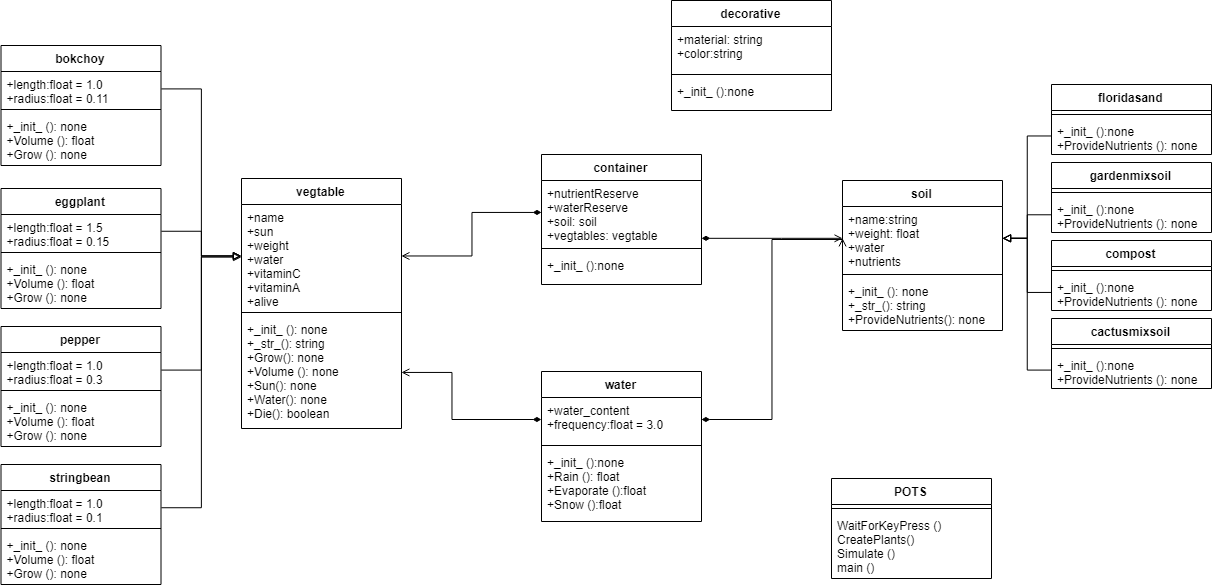

The diagram above was exported from draw.io. Its source (the exported page's mxGraphModel, read from the mxfile embedded in the PNG):
<mxGraphModel dx="2506" dy="860" grid="1" gridSize="10" guides="1" tooltips="1" connect="1" arrows="1" fold="1" page="1" pageScale="1" pageWidth="850" pageHeight="1100" math="0" shadow="0">
  <root>
    <mxCell id="0" />
    <mxCell id="1" parent="0" />
    <mxCell id="oC2deN8UyHZyVu2Q4cWE-29" value="bokchoy" style="swimlane;fontStyle=1;align=center;verticalAlign=top;childLayout=stackLayout;horizontal=1;startSize=26;horizontalStack=0;resizeParent=1;resizeParentMax=0;resizeLast=0;collapsible=1;marginBottom=0;" vertex="1" parent="1">
      <mxGeometry x="-80.5" y="66" width="160" height="120" as="geometry" />
    </mxCell>
    <mxCell id="oC2deN8UyHZyVu2Q4cWE-30" value="+length:float = 1.0&#10;+radius:float = 0.11" style="text;strokeColor=none;fillColor=none;align=left;verticalAlign=top;spacingLeft=4;spacingRight=4;overflow=hidden;rotatable=0;points=[[0,0.5],[1,0.5]];portConstraint=eastwest;" vertex="1" parent="oC2deN8UyHZyVu2Q4cWE-29">
      <mxGeometry y="26" width="160" height="34" as="geometry" />
    </mxCell>
    <mxCell id="oC2deN8UyHZyVu2Q4cWE-31" value="" style="line;strokeWidth=1;fillColor=none;align=left;verticalAlign=middle;spacingTop=-1;spacingLeft=3;spacingRight=3;rotatable=0;labelPosition=right;points=[];portConstraint=eastwest;" vertex="1" parent="oC2deN8UyHZyVu2Q4cWE-29">
      <mxGeometry y="60" width="160" height="8" as="geometry" />
    </mxCell>
    <mxCell id="oC2deN8UyHZyVu2Q4cWE-32" value="+_init_ (): none&#10;+Volume (): float&#10;+Grow (): none" style="text;strokeColor=none;fillColor=none;align=left;verticalAlign=top;spacingLeft=4;spacingRight=4;overflow=hidden;rotatable=0;points=[[0,0.5],[1,0.5]];portConstraint=eastwest;" vertex="1" parent="oC2deN8UyHZyVu2Q4cWE-29">
      <mxGeometry y="68" width="160" height="52" as="geometry" />
    </mxCell>
    <mxCell id="oC2deN8UyHZyVu2Q4cWE-33" value="cactusmixsoil" style="swimlane;fontStyle=1;align=center;verticalAlign=top;childLayout=stackLayout;horizontal=1;startSize=26;horizontalStack=0;resizeParent=1;resizeParentMax=0;resizeLast=0;collapsible=1;marginBottom=0;" vertex="1" parent="1">
      <mxGeometry x="970" y="339" width="160" height="70" as="geometry" />
    </mxCell>
    <mxCell id="oC2deN8UyHZyVu2Q4cWE-35" value="" style="line;strokeWidth=1;fillColor=none;align=left;verticalAlign=middle;spacingTop=-1;spacingLeft=3;spacingRight=3;rotatable=0;labelPosition=right;points=[];portConstraint=eastwest;" vertex="1" parent="oC2deN8UyHZyVu2Q4cWE-33">
      <mxGeometry y="26" width="160" height="8" as="geometry" />
    </mxCell>
    <mxCell id="oC2deN8UyHZyVu2Q4cWE-36" value="+_init_ ():none&#10;+ProvideNutrients (): none" style="text;strokeColor=none;fillColor=none;align=left;verticalAlign=top;spacingLeft=4;spacingRight=4;overflow=hidden;rotatable=0;points=[[0,0.5],[1,0.5]];portConstraint=eastwest;" vertex="1" parent="oC2deN8UyHZyVu2Q4cWE-33">
      <mxGeometry y="34" width="160" height="36" as="geometry" />
    </mxCell>
    <mxCell id="oC2deN8UyHZyVu2Q4cWE-37" value="compost" style="swimlane;fontStyle=1;align=center;verticalAlign=top;childLayout=stackLayout;horizontal=1;startSize=26;horizontalStack=0;resizeParent=1;resizeParentMax=0;resizeLast=0;collapsible=1;marginBottom=0;" vertex="1" parent="1">
      <mxGeometry x="970" y="261" width="160" height="70" as="geometry" />
    </mxCell>
    <mxCell id="oC2deN8UyHZyVu2Q4cWE-38" value="" style="line;strokeWidth=1;fillColor=none;align=left;verticalAlign=middle;spacingTop=-1;spacingLeft=3;spacingRight=3;rotatable=0;labelPosition=right;points=[];portConstraint=eastwest;" vertex="1" parent="oC2deN8UyHZyVu2Q4cWE-37">
      <mxGeometry y="26" width="160" height="8" as="geometry" />
    </mxCell>
    <mxCell id="oC2deN8UyHZyVu2Q4cWE-39" value="+_init_ ():none&#10;+ProvideNutrients (): none" style="text;strokeColor=none;fillColor=none;align=left;verticalAlign=top;spacingLeft=4;spacingRight=4;overflow=hidden;rotatable=0;points=[[0,0.5],[1,0.5]];portConstraint=eastwest;" vertex="1" parent="oC2deN8UyHZyVu2Q4cWE-37">
      <mxGeometry y="34" width="160" height="36" as="geometry" />
    </mxCell>
    <mxCell id="oC2deN8UyHZyVu2Q4cWE-40" value="container" style="swimlane;fontStyle=1;align=center;verticalAlign=top;childLayout=stackLayout;horizontal=1;startSize=26;horizontalStack=0;resizeParent=1;resizeParentMax=0;resizeLast=0;collapsible=1;marginBottom=0;" vertex="1" parent="1">
      <mxGeometry x="460" y="175" width="160" height="130" as="geometry" />
    </mxCell>
    <mxCell id="oC2deN8UyHZyVu2Q4cWE-41" value="+nutrientReserve&#10;+waterReserve&#10;+soil: soil&#10;+vegtables: vegtable" style="text;strokeColor=none;fillColor=none;align=left;verticalAlign=top;spacingLeft=4;spacingRight=4;overflow=hidden;rotatable=0;points=[[0,0.5],[1,0.5]];portConstraint=eastwest;" vertex="1" parent="oC2deN8UyHZyVu2Q4cWE-40">
      <mxGeometry y="26" width="160" height="64" as="geometry" />
    </mxCell>
    <mxCell id="oC2deN8UyHZyVu2Q4cWE-42" value="" style="line;strokeWidth=1;fillColor=none;align=left;verticalAlign=middle;spacingTop=-1;spacingLeft=3;spacingRight=3;rotatable=0;labelPosition=right;points=[];portConstraint=eastwest;" vertex="1" parent="oC2deN8UyHZyVu2Q4cWE-40">
      <mxGeometry y="90" width="160" height="8" as="geometry" />
    </mxCell>
    <mxCell id="oC2deN8UyHZyVu2Q4cWE-43" value="+_init_ ():none" style="text;strokeColor=none;fillColor=none;align=left;verticalAlign=top;spacingLeft=4;spacingRight=4;overflow=hidden;rotatable=0;points=[[0,0.5],[1,0.5]];portConstraint=eastwest;" vertex="1" parent="oC2deN8UyHZyVu2Q4cWE-40">
      <mxGeometry y="98" width="160" height="32" as="geometry" />
    </mxCell>
    <mxCell id="oC2deN8UyHZyVu2Q4cWE-48" value="eggplant" style="swimlane;fontStyle=1;align=center;verticalAlign=top;childLayout=stackLayout;horizontal=1;startSize=26;horizontalStack=0;resizeParent=1;resizeParentMax=0;resizeLast=0;collapsible=1;marginBottom=0;" vertex="1" parent="1">
      <mxGeometry x="-80.5" y="209" width="160" height="120" as="geometry" />
    </mxCell>
    <mxCell id="oC2deN8UyHZyVu2Q4cWE-49" value="+length:float = 1.5&#10;+radius:float = 0.15" style="text;strokeColor=none;fillColor=none;align=left;verticalAlign=top;spacingLeft=4;spacingRight=4;overflow=hidden;rotatable=0;points=[[0,0.5],[1,0.5]];portConstraint=eastwest;" vertex="1" parent="oC2deN8UyHZyVu2Q4cWE-48">
      <mxGeometry y="26" width="160" height="34" as="geometry" />
    </mxCell>
    <mxCell id="oC2deN8UyHZyVu2Q4cWE-50" value="" style="line;strokeWidth=1;fillColor=none;align=left;verticalAlign=middle;spacingTop=-1;spacingLeft=3;spacingRight=3;rotatable=0;labelPosition=right;points=[];portConstraint=eastwest;" vertex="1" parent="oC2deN8UyHZyVu2Q4cWE-48">
      <mxGeometry y="60" width="160" height="8" as="geometry" />
    </mxCell>
    <mxCell id="oC2deN8UyHZyVu2Q4cWE-51" value="+_init_ (): none&#10;+Volume (): float&#10;+Grow (): none" style="text;strokeColor=none;fillColor=none;align=left;verticalAlign=top;spacingLeft=4;spacingRight=4;overflow=hidden;rotatable=0;points=[[0,0.5],[1,0.5]];portConstraint=eastwest;" vertex="1" parent="oC2deN8UyHZyVu2Q4cWE-48">
      <mxGeometry y="68" width="160" height="52" as="geometry" />
    </mxCell>
    <mxCell id="oC2deN8UyHZyVu2Q4cWE-56" value="floridasand" style="swimlane;fontStyle=1;align=center;verticalAlign=top;childLayout=stackLayout;horizontal=1;startSize=26;horizontalStack=0;resizeParent=1;resizeParentMax=0;resizeLast=0;collapsible=1;marginBottom=0;" vertex="1" parent="1">
      <mxGeometry x="970" y="105" width="160" height="70" as="geometry" />
    </mxCell>
    <mxCell id="oC2deN8UyHZyVu2Q4cWE-57" value="" style="line;strokeWidth=1;fillColor=none;align=left;verticalAlign=middle;spacingTop=-1;spacingLeft=3;spacingRight=3;rotatable=0;labelPosition=right;points=[];portConstraint=eastwest;" vertex="1" parent="oC2deN8UyHZyVu2Q4cWE-56">
      <mxGeometry y="26" width="160" height="8" as="geometry" />
    </mxCell>
    <mxCell id="oC2deN8UyHZyVu2Q4cWE-58" value="+_init_ ():none&#10;+ProvideNutrients (): none" style="text;strokeColor=none;fillColor=none;align=left;verticalAlign=top;spacingLeft=4;spacingRight=4;overflow=hidden;rotatable=0;points=[[0,0.5],[1,0.5]];portConstraint=eastwest;" vertex="1" parent="oC2deN8UyHZyVu2Q4cWE-56">
      <mxGeometry y="34" width="160" height="36" as="geometry" />
    </mxCell>
    <mxCell id="oC2deN8UyHZyVu2Q4cWE-59" value="gardenmixsoil" style="swimlane;fontStyle=1;align=center;verticalAlign=top;childLayout=stackLayout;horizontal=1;startSize=26;horizontalStack=0;resizeParent=1;resizeParentMax=0;resizeLast=0;collapsible=1;marginBottom=0;" vertex="1" parent="1">
      <mxGeometry x="970" y="183" width="160" height="70" as="geometry" />
    </mxCell>
    <mxCell id="oC2deN8UyHZyVu2Q4cWE-60" value="" style="line;strokeWidth=1;fillColor=none;align=left;verticalAlign=middle;spacingTop=-1;spacingLeft=3;spacingRight=3;rotatable=0;labelPosition=right;points=[];portConstraint=eastwest;" vertex="1" parent="oC2deN8UyHZyVu2Q4cWE-59">
      <mxGeometry y="26" width="160" height="8" as="geometry" />
    </mxCell>
    <mxCell id="oC2deN8UyHZyVu2Q4cWE-61" value="+_init_ ():none&#10;+ProvideNutrients (): none" style="text;strokeColor=none;fillColor=none;align=left;verticalAlign=top;spacingLeft=4;spacingRight=4;overflow=hidden;rotatable=0;points=[[0,0.5],[1,0.5]];portConstraint=eastwest;" vertex="1" parent="oC2deN8UyHZyVu2Q4cWE-59">
      <mxGeometry y="34" width="160" height="36" as="geometry" />
    </mxCell>
    <mxCell id="oC2deN8UyHZyVu2Q4cWE-62" value="pepper" style="swimlane;fontStyle=1;align=center;verticalAlign=top;childLayout=stackLayout;horizontal=1;startSize=26;horizontalStack=0;resizeParent=1;resizeParentMax=0;resizeLast=0;collapsible=1;marginBottom=0;" vertex="1" parent="1">
      <mxGeometry x="-80.5" y="347" width="160" height="120" as="geometry" />
    </mxCell>
    <mxCell id="oC2deN8UyHZyVu2Q4cWE-63" value="+length:float = 1.0&#10;+radius:float = 0.3" style="text;strokeColor=none;fillColor=none;align=left;verticalAlign=top;spacingLeft=4;spacingRight=4;overflow=hidden;rotatable=0;points=[[0,0.5],[1,0.5]];portConstraint=eastwest;" vertex="1" parent="oC2deN8UyHZyVu2Q4cWE-62">
      <mxGeometry y="26" width="160" height="34" as="geometry" />
    </mxCell>
    <mxCell id="oC2deN8UyHZyVu2Q4cWE-64" value="" style="line;strokeWidth=1;fillColor=none;align=left;verticalAlign=middle;spacingTop=-1;spacingLeft=3;spacingRight=3;rotatable=0;labelPosition=right;points=[];portConstraint=eastwest;" vertex="1" parent="oC2deN8UyHZyVu2Q4cWE-62">
      <mxGeometry y="60" width="160" height="8" as="geometry" />
    </mxCell>
    <mxCell id="oC2deN8UyHZyVu2Q4cWE-65" value="+_init_ (): none&#10;+Volume (): float&#10;+Grow (): none" style="text;strokeColor=none;fillColor=none;align=left;verticalAlign=top;spacingLeft=4;spacingRight=4;overflow=hidden;rotatable=0;points=[[0,0.5],[1,0.5]];portConstraint=eastwest;" vertex="1" parent="oC2deN8UyHZyVu2Q4cWE-62">
      <mxGeometry y="68" width="160" height="52" as="geometry" />
    </mxCell>
    <mxCell id="oC2deN8UyHZyVu2Q4cWE-103" style="edgeStyle=orthogonalEdgeStyle;rounded=0;orthogonalLoop=1;jettySize=auto;html=1;exitX=0;exitY=0.5;exitDx=0;exitDy=0;entryX=1;entryY=0.5;entryDx=0;entryDy=0;startArrow=open;startFill=0;endArrow=diamondThin;endFill=1;" edge="1" parent="1" source="oC2deN8UyHZyVu2Q4cWE-67" target="oC2deN8UyHZyVu2Q4cWE-79">
      <mxGeometry relative="1" as="geometry">
        <Array as="points">
          <mxPoint x="761" y="260" />
          <mxPoint x="691" y="260" />
          <mxPoint x="691" y="440" />
        </Array>
      </mxGeometry>
    </mxCell>
    <mxCell id="oC2deN8UyHZyVu2Q4cWE-66" value="soil" style="swimlane;fontStyle=1;align=center;verticalAlign=top;childLayout=stackLayout;horizontal=1;startSize=26;horizontalStack=0;resizeParent=1;resizeParentMax=0;resizeLast=0;collapsible=1;marginBottom=0;" vertex="1" parent="1">
      <mxGeometry x="761" y="201" width="160" height="150" as="geometry" />
    </mxCell>
    <mxCell id="oC2deN8UyHZyVu2Q4cWE-67" value="+name:string&#10;+weight: float&#10;+water&#10;+nutrients" style="text;strokeColor=none;fillColor=none;align=left;verticalAlign=top;spacingLeft=4;spacingRight=4;overflow=hidden;rotatable=0;points=[[0,0.5],[1,0.5]];portConstraint=eastwest;" vertex="1" parent="oC2deN8UyHZyVu2Q4cWE-66">
      <mxGeometry y="26" width="160" height="64" as="geometry" />
    </mxCell>
    <mxCell id="oC2deN8UyHZyVu2Q4cWE-68" value="" style="line;strokeWidth=1;fillColor=none;align=left;verticalAlign=middle;spacingTop=-1;spacingLeft=3;spacingRight=3;rotatable=0;labelPosition=right;points=[];portConstraint=eastwest;" vertex="1" parent="oC2deN8UyHZyVu2Q4cWE-66">
      <mxGeometry y="90" width="160" height="8" as="geometry" />
    </mxCell>
    <mxCell id="oC2deN8UyHZyVu2Q4cWE-69" value="+_init_ (): none&#10;+_str_(): string&#10;+ProvideNutrients(): none" style="text;strokeColor=none;fillColor=none;align=left;verticalAlign=top;spacingLeft=4;spacingRight=4;overflow=hidden;rotatable=0;points=[[0,0.5],[1,0.5]];portConstraint=eastwest;" vertex="1" parent="oC2deN8UyHZyVu2Q4cWE-66">
      <mxGeometry y="98" width="160" height="52" as="geometry" />
    </mxCell>
    <mxCell id="oC2deN8UyHZyVu2Q4cWE-70" value="stringbean" style="swimlane;fontStyle=1;align=center;verticalAlign=top;childLayout=stackLayout;horizontal=1;startSize=26;horizontalStack=0;resizeParent=1;resizeParentMax=0;resizeLast=0;collapsible=1;marginBottom=0;" vertex="1" parent="1">
      <mxGeometry x="-80.5" y="485" width="160" height="120" as="geometry" />
    </mxCell>
    <mxCell id="oC2deN8UyHZyVu2Q4cWE-71" value="+length:float = 1.0&#10;+radius:float = 0.1" style="text;strokeColor=none;fillColor=none;align=left;verticalAlign=top;spacingLeft=4;spacingRight=4;overflow=hidden;rotatable=0;points=[[0,0.5],[1,0.5]];portConstraint=eastwest;" vertex="1" parent="oC2deN8UyHZyVu2Q4cWE-70">
      <mxGeometry y="26" width="160" height="34" as="geometry" />
    </mxCell>
    <mxCell id="oC2deN8UyHZyVu2Q4cWE-72" value="" style="line;strokeWidth=1;fillColor=none;align=left;verticalAlign=middle;spacingTop=-1;spacingLeft=3;spacingRight=3;rotatable=0;labelPosition=right;points=[];portConstraint=eastwest;" vertex="1" parent="oC2deN8UyHZyVu2Q4cWE-70">
      <mxGeometry y="60" width="160" height="8" as="geometry" />
    </mxCell>
    <mxCell id="oC2deN8UyHZyVu2Q4cWE-73" value="+_init_ (): none&#10;+Volume (): float&#10;+Grow (): none" style="text;strokeColor=none;fillColor=none;align=left;verticalAlign=top;spacingLeft=4;spacingRight=4;overflow=hidden;rotatable=0;points=[[0,0.5],[1,0.5]];portConstraint=eastwest;" vertex="1" parent="oC2deN8UyHZyVu2Q4cWE-70">
      <mxGeometry y="68" width="160" height="52" as="geometry" />
    </mxCell>
    <mxCell id="oC2deN8UyHZyVu2Q4cWE-74" value="vegtable" style="swimlane;fontStyle=1;align=center;verticalAlign=top;childLayout=stackLayout;horizontal=1;startSize=26;horizontalStack=0;resizeParent=1;resizeParentMax=0;resizeLast=0;collapsible=1;marginBottom=0;" vertex="1" parent="1">
      <mxGeometry x="160" y="199" width="160" height="250" as="geometry" />
    </mxCell>
    <mxCell id="oC2deN8UyHZyVu2Q4cWE-75" value="+name&#10;+sun&#10;+weight&#10;+water&#10;+vitaminC&#10;+vitaminA&#10;+alive" style="text;strokeColor=none;fillColor=none;align=left;verticalAlign=top;spacingLeft=4;spacingRight=4;overflow=hidden;rotatable=0;points=[[0,0.5],[1,0.5]];portConstraint=eastwest;" vertex="1" parent="oC2deN8UyHZyVu2Q4cWE-74">
      <mxGeometry y="26" width="160" height="104" as="geometry" />
    </mxCell>
    <mxCell id="oC2deN8UyHZyVu2Q4cWE-76" value="" style="line;strokeWidth=1;fillColor=none;align=left;verticalAlign=middle;spacingTop=-1;spacingLeft=3;spacingRight=3;rotatable=0;labelPosition=right;points=[];portConstraint=eastwest;" vertex="1" parent="oC2deN8UyHZyVu2Q4cWE-74">
      <mxGeometry y="130" width="160" height="8" as="geometry" />
    </mxCell>
    <mxCell id="oC2deN8UyHZyVu2Q4cWE-77" value="+_init_ (): none&#10;+_str_(): string&#10;+Grow(): none&#10;+Volume (): none&#10;+Sun(): none&#10;+Water(): none&#10;+Die(): boolean" style="text;strokeColor=none;fillColor=none;align=left;verticalAlign=top;spacingLeft=4;spacingRight=4;overflow=hidden;rotatable=0;points=[[0,0.5],[1,0.5]];portConstraint=eastwest;" vertex="1" parent="oC2deN8UyHZyVu2Q4cWE-74">
      <mxGeometry y="138" width="160" height="112" as="geometry" />
    </mxCell>
    <mxCell id="oC2deN8UyHZyVu2Q4cWE-78" value="water" style="swimlane;fontStyle=1;align=center;verticalAlign=top;childLayout=stackLayout;horizontal=1;startSize=26;horizontalStack=0;resizeParent=1;resizeParentMax=0;resizeLast=0;collapsible=1;marginBottom=0;" vertex="1" parent="1">
      <mxGeometry x="460" y="392" width="160" height="150" as="geometry" />
    </mxCell>
    <mxCell id="oC2deN8UyHZyVu2Q4cWE-79" value="+water_content&#10;+frequency:float = 3.0" style="text;strokeColor=none;fillColor=none;align=left;verticalAlign=top;spacingLeft=4;spacingRight=4;overflow=hidden;rotatable=0;points=[[0,0.5],[1,0.5]];portConstraint=eastwest;" vertex="1" parent="oC2deN8UyHZyVu2Q4cWE-78">
      <mxGeometry y="26" width="160" height="44" as="geometry" />
    </mxCell>
    <mxCell id="oC2deN8UyHZyVu2Q4cWE-80" value="" style="line;strokeWidth=1;fillColor=none;align=left;verticalAlign=middle;spacingTop=-1;spacingLeft=3;spacingRight=3;rotatable=0;labelPosition=right;points=[];portConstraint=eastwest;" vertex="1" parent="oC2deN8UyHZyVu2Q4cWE-78">
      <mxGeometry y="70" width="160" height="8" as="geometry" />
    </mxCell>
    <mxCell id="oC2deN8UyHZyVu2Q4cWE-81" value="+_init_ ():none&#10;+Rain (): float&#10;+Evaporate ():float&#10;+Snow ():float" style="text;strokeColor=none;fillColor=none;align=left;verticalAlign=top;spacingLeft=4;spacingRight=4;overflow=hidden;rotatable=0;points=[[0,0.5],[1,0.5]];portConstraint=eastwest;" vertex="1" parent="oC2deN8UyHZyVu2Q4cWE-78">
      <mxGeometry y="78" width="160" height="72" as="geometry" />
    </mxCell>
    <mxCell id="oC2deN8UyHZyVu2Q4cWE-83" style="edgeStyle=orthogonalEdgeStyle;rounded=0;orthogonalLoop=1;jettySize=auto;html=1;exitX=1;exitY=0.5;exitDx=0;exitDy=0;endArrow=block;endFill=0;startArrow=none;startFill=0;" edge="1" parent="1" source="oC2deN8UyHZyVu2Q4cWE-63" target="oC2deN8UyHZyVu2Q4cWE-75">
      <mxGeometry relative="1" as="geometry" />
    </mxCell>
    <mxCell id="oC2deN8UyHZyVu2Q4cWE-85" style="edgeStyle=orthogonalEdgeStyle;rounded=0;orthogonalLoop=1;jettySize=auto;html=1;exitX=1;exitY=0.5;exitDx=0;exitDy=0;entryX=0;entryY=0.5;entryDx=0;entryDy=0;endArrow=block;endFill=0;startArrow=none;startFill=0;" edge="1" parent="1" source="oC2deN8UyHZyVu2Q4cWE-71" target="oC2deN8UyHZyVu2Q4cWE-75">
      <mxGeometry relative="1" as="geometry">
        <mxPoint x="150" y="300" as="targetPoint" />
      </mxGeometry>
    </mxCell>
    <mxCell id="oC2deN8UyHZyVu2Q4cWE-86" style="edgeStyle=orthogonalEdgeStyle;rounded=0;orthogonalLoop=1;jettySize=auto;html=1;exitX=1;exitY=0.5;exitDx=0;exitDy=0;entryX=0;entryY=0.5;entryDx=0;entryDy=0;endArrow=block;endFill=0;startArrow=none;startFill=0;" edge="1" parent="1" source="oC2deN8UyHZyVu2Q4cWE-49" target="oC2deN8UyHZyVu2Q4cWE-75">
      <mxGeometry relative="1" as="geometry">
        <Array as="points">
          <mxPoint x="120" y="252" />
          <mxPoint x="120" y="277" />
        </Array>
      </mxGeometry>
    </mxCell>
    <mxCell id="oC2deN8UyHZyVu2Q4cWE-87" style="edgeStyle=orthogonalEdgeStyle;rounded=0;orthogonalLoop=1;jettySize=auto;html=1;exitX=1;exitY=0.5;exitDx=0;exitDy=0;entryX=0;entryY=0.5;entryDx=0;entryDy=0;endArrow=block;endFill=0;startArrow=none;startFill=0;" edge="1" parent="1" source="oC2deN8UyHZyVu2Q4cWE-30" target="oC2deN8UyHZyVu2Q4cWE-75">
      <mxGeometry relative="1" as="geometry" />
    </mxCell>
    <mxCell id="oC2deN8UyHZyVu2Q4cWE-88" style="edgeStyle=orthogonalEdgeStyle;rounded=0;orthogonalLoop=1;jettySize=auto;html=1;exitX=0;exitY=0.5;exitDx=0;exitDy=0;entryX=1;entryY=0.5;entryDx=0;entryDy=0;endArrow=block;endFill=0;startArrow=none;startFill=0;" edge="1" parent="1" source="oC2deN8UyHZyVu2Q4cWE-58" target="oC2deN8UyHZyVu2Q4cWE-67">
      <mxGeometry relative="1" as="geometry" />
    </mxCell>
    <mxCell id="oC2deN8UyHZyVu2Q4cWE-89" style="edgeStyle=orthogonalEdgeStyle;rounded=0;orthogonalLoop=1;jettySize=auto;html=1;exitX=0;exitY=0.5;exitDx=0;exitDy=0;entryX=1;entryY=0.5;entryDx=0;entryDy=0;endArrow=block;endFill=0;startArrow=none;startFill=0;" edge="1" parent="1" source="oC2deN8UyHZyVu2Q4cWE-61" target="oC2deN8UyHZyVu2Q4cWE-67">
      <mxGeometry relative="1" as="geometry" />
    </mxCell>
    <mxCell id="oC2deN8UyHZyVu2Q4cWE-90" style="edgeStyle=orthogonalEdgeStyle;rounded=0;orthogonalLoop=1;jettySize=auto;html=1;exitX=0;exitY=0.5;exitDx=0;exitDy=0;entryX=1;entryY=0.5;entryDx=0;entryDy=0;endArrow=block;endFill=0;startArrow=none;startFill=0;" edge="1" parent="1" source="oC2deN8UyHZyVu2Q4cWE-39" target="oC2deN8UyHZyVu2Q4cWE-67">
      <mxGeometry relative="1" as="geometry" />
    </mxCell>
    <mxCell id="oC2deN8UyHZyVu2Q4cWE-91" style="edgeStyle=orthogonalEdgeStyle;rounded=0;orthogonalLoop=1;jettySize=auto;html=1;exitX=0;exitY=0.5;exitDx=0;exitDy=0;entryX=1;entryY=0.5;entryDx=0;entryDy=0;endArrow=block;endFill=0;startArrow=none;startFill=0;" edge="1" parent="1" source="oC2deN8UyHZyVu2Q4cWE-36" target="oC2deN8UyHZyVu2Q4cWE-67">
      <mxGeometry relative="1" as="geometry" />
    </mxCell>
    <mxCell id="oC2deN8UyHZyVu2Q4cWE-92" style="edgeStyle=orthogonalEdgeStyle;rounded=0;orthogonalLoop=1;jettySize=auto;html=1;exitX=0;exitY=0.5;exitDx=0;exitDy=0;endArrow=diamondThin;endFill=1;startArrow=open;startFill=0;" edge="1" parent="1" source="oC2deN8UyHZyVu2Q4cWE-67" target="oC2deN8UyHZyVu2Q4cWE-41">
      <mxGeometry relative="1" as="geometry">
        <Array as="points">
          <mxPoint x="700" y="259" />
          <mxPoint x="700" y="259" />
        </Array>
      </mxGeometry>
    </mxCell>
    <mxCell id="oC2deN8UyHZyVu2Q4cWE-93" value="POTS" style="swimlane;fontStyle=1;align=center;verticalAlign=top;childLayout=stackLayout;horizontal=1;startSize=26;horizontalStack=0;resizeParent=1;resizeParentMax=0;resizeLast=0;collapsible=1;marginBottom=0;" vertex="1" parent="1">
      <mxGeometry x="750" y="499" width="160" height="100" as="geometry" />
    </mxCell>
    <mxCell id="oC2deN8UyHZyVu2Q4cWE-95" value="" style="line;strokeWidth=1;fillColor=none;align=left;verticalAlign=middle;spacingTop=-1;spacingLeft=3;spacingRight=3;rotatable=0;labelPosition=right;points=[];portConstraint=eastwest;" vertex="1" parent="oC2deN8UyHZyVu2Q4cWE-93">
      <mxGeometry y="26" width="160" height="8" as="geometry" />
    </mxCell>
    <mxCell id="oC2deN8UyHZyVu2Q4cWE-96" value="WaitForKeyPress ()&#10;CreatePlants()&#10;Simulate ()&#10;main ()" style="text;strokeColor=none;fillColor=none;align=left;verticalAlign=top;spacingLeft=4;spacingRight=4;overflow=hidden;rotatable=0;points=[[0,0.5],[1,0.5]];portConstraint=eastwest;" vertex="1" parent="oC2deN8UyHZyVu2Q4cWE-93">
      <mxGeometry y="34" width="160" height="66" as="geometry" />
    </mxCell>
    <mxCell id="oC2deN8UyHZyVu2Q4cWE-44" value="decorative" style="swimlane;fontStyle=1;align=center;verticalAlign=top;childLayout=stackLayout;horizontal=1;startSize=26;horizontalStack=0;resizeParent=1;resizeParentMax=0;resizeLast=0;collapsible=1;marginBottom=0;" vertex="1" parent="1">
      <mxGeometry x="590" y="21" width="160" height="110" as="geometry" />
    </mxCell>
    <mxCell id="oC2deN8UyHZyVu2Q4cWE-45" value="+material: string&#10;+color:string" style="text;strokeColor=none;fillColor=none;align=left;verticalAlign=top;spacingLeft=4;spacingRight=4;overflow=hidden;rotatable=0;points=[[0,0.5],[1,0.5]];portConstraint=eastwest;" vertex="1" parent="oC2deN8UyHZyVu2Q4cWE-44">
      <mxGeometry y="26" width="160" height="44" as="geometry" />
    </mxCell>
    <mxCell id="oC2deN8UyHZyVu2Q4cWE-46" value="" style="line;strokeWidth=1;fillColor=none;align=left;verticalAlign=middle;spacingTop=-1;spacingLeft=3;spacingRight=3;rotatable=0;labelPosition=right;points=[];portConstraint=eastwest;" vertex="1" parent="oC2deN8UyHZyVu2Q4cWE-44">
      <mxGeometry y="70" width="160" height="8" as="geometry" />
    </mxCell>
    <mxCell id="oC2deN8UyHZyVu2Q4cWE-47" value="+_init_ ():none" style="text;strokeColor=none;fillColor=none;align=left;verticalAlign=top;spacingLeft=4;spacingRight=4;overflow=hidden;rotatable=0;points=[[0,0.5],[1,0.5]];portConstraint=eastwest;" vertex="1" parent="oC2deN8UyHZyVu2Q4cWE-44">
      <mxGeometry y="78" width="160" height="32" as="geometry" />
    </mxCell>
    <mxCell id="oC2deN8UyHZyVu2Q4cWE-101" style="edgeStyle=orthogonalEdgeStyle;rounded=0;orthogonalLoop=1;jettySize=auto;html=1;exitX=1;exitY=0.5;exitDx=0;exitDy=0;startArrow=open;startFill=0;endArrow=diamondThin;endFill=1;" edge="1" parent="1" source="oC2deN8UyHZyVu2Q4cWE-75" target="oC2deN8UyHZyVu2Q4cWE-41">
      <mxGeometry relative="1" as="geometry" />
    </mxCell>
    <mxCell id="oC2deN8UyHZyVu2Q4cWE-102" style="edgeStyle=orthogonalEdgeStyle;rounded=0;orthogonalLoop=1;jettySize=auto;html=1;exitX=1;exitY=0.5;exitDx=0;exitDy=0;entryX=0;entryY=0.5;entryDx=0;entryDy=0;startArrow=open;startFill=0;endArrow=diamondThin;endFill=1;" edge="1" parent="1" source="oC2deN8UyHZyVu2Q4cWE-77" target="oC2deN8UyHZyVu2Q4cWE-79">
      <mxGeometry relative="1" as="geometry">
        <Array as="points">
          <mxPoint x="370" y="393" />
          <mxPoint x="370" y="440" />
        </Array>
      </mxGeometry>
    </mxCell>
  </root>
</mxGraphModel>